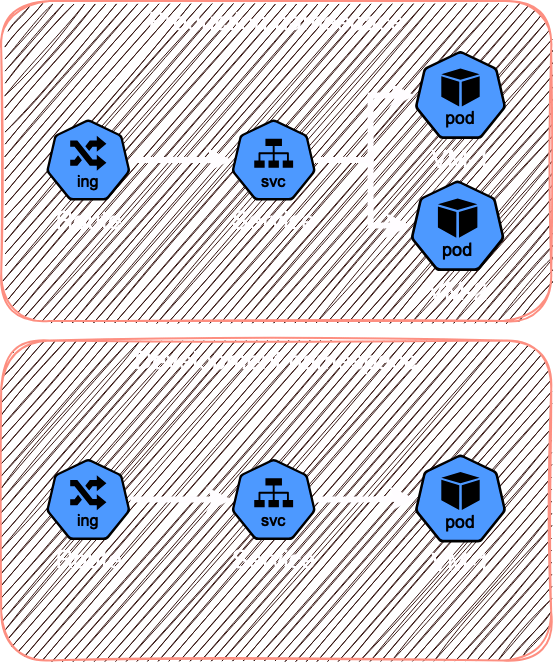

The diagram above was exported from draw.io. Its source (the exported page's mxGraphModel, read from the mxfile embedded in the PNG):
<mxGraphModel dx="1687" dy="905" grid="1" gridSize="10" guides="1" tooltips="1" connect="1" arrows="1" fold="1" page="1" pageScale="1" pageWidth="850" pageHeight="1100" math="0" shadow="0">
  <root>
    <mxCell id="0" />
    <mxCell id="1" parent="0" />
    <mxCell id="sa9SmCtxGRu0ubLOxA7H-16" value="&lt;font style=&quot;font-size: 25px;&quot;&gt;Production namespace&lt;/font&gt;" style="rounded=1;whiteSpace=wrap;html=1;shadow=0;glass=0;fillColor=#fad9d5;strokeColor=#ae4132;sketch=1;curveFitting=1;jiggle=2;verticalAlign=top;strokeWidth=2;labelBackgroundColor=none;fontSize=15;fontColor=#000000;" vertex="1" parent="1">
      <mxGeometry x="140.72499999999997" y="50.5" width="550" height="320" as="geometry" />
    </mxCell>
    <mxCell id="sa9SmCtxGRu0ubLOxA7H-3" value="VM-1" style="aspect=fixed;sketch=0;html=1;dashed=0;whitespace=wrap;verticalLabelPosition=bottom;verticalAlign=top;fillColor=#2875E2;strokeColor=#ffffff;points=[[0.005,0.63,0],[0.1,0.2,0],[0.9,0.2,0],[0.5,0,0],[0.995,0.63,0],[0.72,0.99,0],[0.5,1,0],[0.28,0.99,0]];shape=mxgraph.kubernetes.icon2;kubernetesLabel=1;prIcon=pod;fontColor=#000000;container=0;fontSize=25;" vertex="1" parent="1">
      <mxGeometry x="554.16" y="100.5" width="91.67" height="88" as="geometry" />
    </mxCell>
    <mxCell id="sa9SmCtxGRu0ubLOxA7H-4" value="VM-2" style="aspect=fixed;sketch=0;html=1;dashed=0;whitespace=wrap;verticalLabelPosition=bottom;verticalAlign=top;fillColor=#2875E2;strokeColor=#ffffff;points=[[0.005,0.63,0],[0.1,0.2,0],[0.9,0.2,0],[0.5,0,0],[0.995,0.63,0],[0.72,0.99,0],[0.5,1,0],[0.28,0.99,0]];shape=mxgraph.kubernetes.icon2;kubernetesLabel=1;prIcon=pod;fontColor=#000000;container=0;fontSize=25;" vertex="1" parent="1">
      <mxGeometry x="550" y="230" width="94.27" height="90.5" as="geometry" />
    </mxCell>
    <mxCell id="sa9SmCtxGRu0ubLOxA7H-1" value="Route" style="aspect=fixed;sketch=0;html=1;dashed=0;whitespace=wrap;verticalLabelPosition=bottom;verticalAlign=top;fillColor=#2875E2;strokeColor=#ffffff;points=[[0.005,0.63,0],[0.1,0.2,0],[0.9,0.2,0],[0.5,0,0],[0.995,0.63,0],[0.72,0.99,0],[0.5,1,0],[0.28,0.99,0]];shape=mxgraph.kubernetes.icon2;kubernetesLabel=1;prIcon=ing;fontColor=#000000;fontSize=25;" vertex="1" parent="1">
      <mxGeometry x="185.62" y="169" width="84.38" height="81" as="geometry" />
    </mxCell>
    <mxCell id="sa9SmCtxGRu0ubLOxA7H-2" value="Service" style="aspect=fixed;sketch=0;html=1;dashed=0;whitespace=wrap;verticalLabelPosition=bottom;verticalAlign=top;fillColor=#2875E2;strokeColor=#ffffff;points=[[0.005,0.63,0],[0.1,0.2,0],[0.9,0.2,0],[0.5,0,0],[0.995,0.63,0],[0.72,0.99,0],[0.5,1,0],[0.28,0.99,0]];shape=mxgraph.kubernetes.icon2;kubernetesLabel=1;prIcon=svc;fontColor=#000000;fontSize=25;" vertex="1" parent="1">
      <mxGeometry x="371" y="169" width="84.38" height="81" as="geometry" />
    </mxCell>
    <mxCell id="sa9SmCtxGRu0ubLOxA7H-6" value="" style="edgeStyle=orthogonalEdgeStyle;rounded=0;orthogonalLoop=1;jettySize=auto;html=1;fontColor=#000000;strokeColor=#000000;strokeWidth=6;" edge="1" parent="1" source="sa9SmCtxGRu0ubLOxA7H-2" target="sa9SmCtxGRu0ubLOxA7H-4">
      <mxGeometry relative="1" as="geometry">
        <Array as="points">
          <mxPoint x="510" y="209" />
          <mxPoint x="510" y="275" />
        </Array>
      </mxGeometry>
    </mxCell>
    <mxCell id="sa9SmCtxGRu0ubLOxA7H-8" value="" style="edgeStyle=orthogonalEdgeStyle;rounded=0;orthogonalLoop=1;jettySize=auto;html=1;fontColor=#000000;strokeColor=#000000;strokeWidth=6;" edge="1" parent="1" source="sa9SmCtxGRu0ubLOxA7H-2" target="sa9SmCtxGRu0ubLOxA7H-3">
      <mxGeometry relative="1" as="geometry">
        <Array as="points">
          <mxPoint x="510" y="209" />
          <mxPoint x="510" y="145" />
        </Array>
      </mxGeometry>
    </mxCell>
    <mxCell id="sa9SmCtxGRu0ubLOxA7H-5" value="" style="edgeStyle=orthogonalEdgeStyle;rounded=0;orthogonalLoop=1;jettySize=auto;html=1;fontColor=#000000;strokeColor=#000000;strokeWidth=6;" edge="1" parent="1" source="sa9SmCtxGRu0ubLOxA7H-1" target="sa9SmCtxGRu0ubLOxA7H-2">
      <mxGeometry relative="1" as="geometry" />
    </mxCell>
    <mxCell id="sa9SmCtxGRu0ubLOxA7H-27" value="&lt;font style=&quot;font-size: 25px;&quot;&gt;Development namespace&lt;/font&gt;" style="rounded=1;whiteSpace=wrap;html=1;shadow=0;glass=0;fillColor=#fad9d5;strokeColor=#ae4132;sketch=1;curveFitting=1;jiggle=2;verticalAlign=top;strokeWidth=2;labelBackgroundColor=none;fontSize=15;fontColor=#000000;" vertex="1" parent="1">
      <mxGeometry x="140.72499999999997" y="390" width="550" height="320" as="geometry" />
    </mxCell>
    <mxCell id="sa9SmCtxGRu0ubLOxA7H-28" value="VM-1" style="aspect=fixed;sketch=0;html=1;dashed=0;whitespace=wrap;verticalLabelPosition=bottom;verticalAlign=top;fillColor=#2875E2;strokeColor=#ffffff;points=[[0.005,0.63,0],[0.1,0.2,0],[0.9,0.2,0],[0.5,0,0],[0.995,0.63,0],[0.72,0.99,0],[0.5,1,0],[0.28,0.99,0]];shape=mxgraph.kubernetes.icon2;kubernetesLabel=1;prIcon=pod;fontColor=#000000;container=0;fontSize=25;" vertex="1" parent="1">
      <mxGeometry x="554.16" y="504" width="91.67" height="88" as="geometry" />
    </mxCell>
    <mxCell id="sa9SmCtxGRu0ubLOxA7H-30" value="Route" style="aspect=fixed;sketch=0;html=1;dashed=0;whitespace=wrap;verticalLabelPosition=bottom;verticalAlign=top;fillColor=#2875E2;strokeColor=#ffffff;points=[[0.005,0.63,0],[0.1,0.2,0],[0.9,0.2,0],[0.5,0,0],[0.995,0.63,0],[0.72,0.99,0],[0.5,1,0],[0.28,0.99,0]];shape=mxgraph.kubernetes.icon2;kubernetesLabel=1;prIcon=ing;fontColor=#000000;fontSize=25;" vertex="1" parent="1">
      <mxGeometry x="185.62" y="508.5" width="84.38" height="81" as="geometry" />
    </mxCell>
    <mxCell id="sa9SmCtxGRu0ubLOxA7H-31" value="Service" style="aspect=fixed;sketch=0;html=1;dashed=0;whitespace=wrap;verticalLabelPosition=bottom;verticalAlign=top;fillColor=#2875E2;strokeColor=#ffffff;points=[[0.005,0.63,0],[0.1,0.2,0],[0.9,0.2,0],[0.5,0,0],[0.995,0.63,0],[0.72,0.99,0],[0.5,1,0],[0.28,0.99,0]];shape=mxgraph.kubernetes.icon2;kubernetesLabel=1;prIcon=svc;fontColor=#000000;fontSize=25;" vertex="1" parent="1">
      <mxGeometry x="371" y="508.5" width="84.38" height="81" as="geometry" />
    </mxCell>
    <mxCell id="sa9SmCtxGRu0ubLOxA7H-33" value="" style="edgeStyle=orthogonalEdgeStyle;rounded=0;orthogonalLoop=1;jettySize=auto;html=1;fontColor=#000000;strokeColor=#000000;strokeWidth=6;" edge="1" parent="1" source="sa9SmCtxGRu0ubLOxA7H-31" target="sa9SmCtxGRu0ubLOxA7H-28">
      <mxGeometry relative="1" as="geometry" />
    </mxCell>
    <mxCell id="sa9SmCtxGRu0ubLOxA7H-34" value="" style="edgeStyle=orthogonalEdgeStyle;rounded=0;orthogonalLoop=1;jettySize=auto;html=1;fontColor=#000000;strokeColor=#000000;strokeWidth=6;" edge="1" parent="1" source="sa9SmCtxGRu0ubLOxA7H-30" target="sa9SmCtxGRu0ubLOxA7H-31">
      <mxGeometry relative="1" as="geometry" />
    </mxCell>
  </root>
</mxGraphModel>